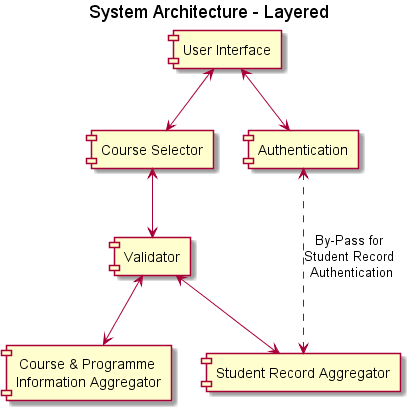

The diagram above was rendered by PlantUML. Its source (embedded in the PNG):
@startuml
title System Architecture - Layered

[User Interface] <-down-> [Course Selector]
[Authentication] <-up-> [User Interface]
[Course Selector] <-down-> [Validator]
[Validator] <-down-> [Course & Programme \nInformation Aggregator]
[Validator] <-down-> [Student Record Aggregator]
[Authentication] <.down..> [Student Record Aggregator] : By-Pass for \nStudent Record \nAuthentication


@enduml